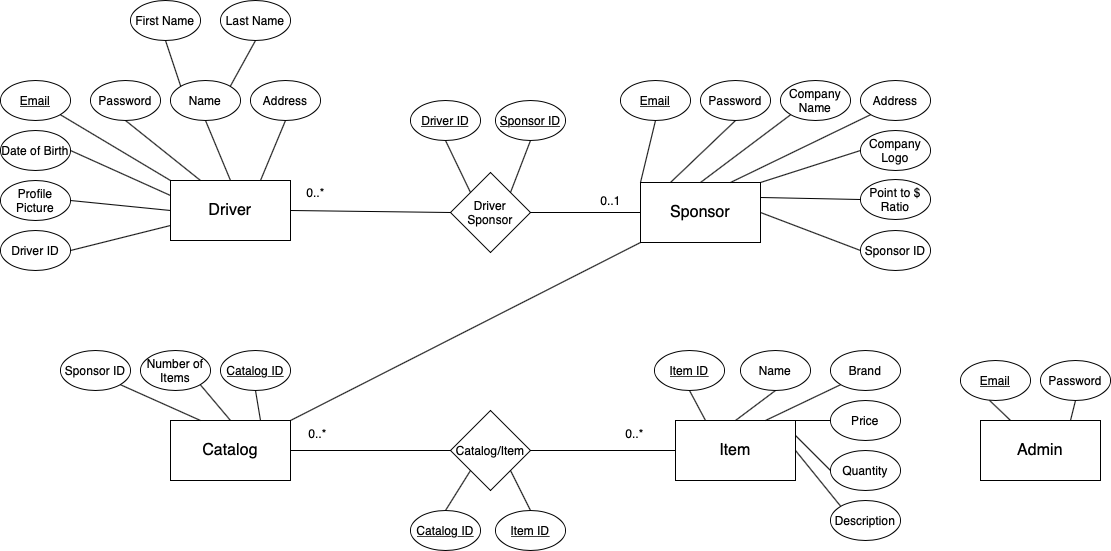

The diagram above was exported from draw.io. Its source (the exported page's mxGraphModel, read from the mxfile embedded in the PNG):
<mxGraphModel dx="1184" dy="709" grid="1" gridSize="10" guides="1" tooltips="1" connect="1" arrows="1" fold="1" page="1" pageScale="1" pageWidth="827" pageHeight="1169" math="0" shadow="0">
  <root>
    <mxCell id="0" />
    <mxCell id="1" parent="0" />
    <mxCell id="2" value="&lt;font style=&quot;font-size: 16px&quot;&gt;Driver&lt;/font&gt;" style="rounded=0;whiteSpace=wrap;html=1;" vertex="1" parent="1">
      <mxGeometry x="180" y="240" width="120" height="60" as="geometry" />
    </mxCell>
    <mxCell id="3" value="&lt;font style=&quot;font-size: 16px&quot;&gt;Sponsor&lt;/font&gt;" style="rounded=0;whiteSpace=wrap;html=1;" vertex="1" parent="1">
      <mxGeometry x="650" y="242" width="120" height="60" as="geometry" />
    </mxCell>
    <mxCell id="4" value="&lt;font style=&quot;font-size: 16px&quot;&gt;Admin&lt;/font&gt;" style="rounded=0;whiteSpace=wrap;html=1;" vertex="1" parent="1">
      <mxGeometry x="990" y="480" width="120" height="60" as="geometry" />
    </mxCell>
    <mxCell id="5" value="&lt;font style=&quot;font-size: 16px&quot;&gt;Item&lt;/font&gt;" style="rounded=0;whiteSpace=wrap;html=1;" vertex="1" parent="1">
      <mxGeometry x="685" y="480" width="120" height="60" as="geometry" />
    </mxCell>
    <mxCell id="6" value="Catalog/Item" style="rhombus;whiteSpace=wrap;html=1;" vertex="1" parent="1">
      <mxGeometry x="460" y="470" width="80" height="80" as="geometry" />
    </mxCell>
    <mxCell id="7" value="&lt;font style=&quot;font-size: 16px&quot;&gt;Catalog&lt;/font&gt;" style="rounded=0;whiteSpace=wrap;html=1;" vertex="1" parent="1">
      <mxGeometry x="180" y="480" width="120" height="60" as="geometry" />
    </mxCell>
    <mxCell id="8" value="Driver&lt;br&gt;Sponsor" style="rhombus;whiteSpace=wrap;html=1;" vertex="1" parent="1">
      <mxGeometry x="460" y="232" width="80" height="80" as="geometry" />
    </mxCell>
    <mxCell id="9" value="" style="endArrow=none;html=1;exitX=1;exitY=0.5;exitDx=0;exitDy=0;entryX=0;entryY=0.5;entryDx=0;entryDy=0;" edge="1" source="7" target="6" parent="1">
      <mxGeometry width="50" height="50" relative="1" as="geometry">
        <mxPoint x="270" y="540" as="sourcePoint" />
        <mxPoint x="320" y="490" as="targetPoint" />
      </mxGeometry>
    </mxCell>
    <mxCell id="10" value="" style="endArrow=none;html=1;exitX=1;exitY=0.5;exitDx=0;exitDy=0;entryX=0;entryY=0.5;entryDx=0;entryDy=0;" edge="1" source="6" target="5" parent="1">
      <mxGeometry width="50" height="50" relative="1" as="geometry">
        <mxPoint x="250" y="520" as="sourcePoint" />
        <mxPoint x="340" y="530" as="targetPoint" />
      </mxGeometry>
    </mxCell>
    <mxCell id="11" value="0..*" style="text;html=1;align=center;verticalAlign=middle;resizable=0;points=[];autosize=1;" vertex="1" parent="1">
      <mxGeometry x="312" y="483" width="30" height="20" as="geometry" />
    </mxCell>
    <mxCell id="12" value="0..*" style="text;html=1;align=center;verticalAlign=middle;resizable=0;points=[];autosize=1;" vertex="1" parent="1">
      <mxGeometry x="629" y="483" width="30" height="20" as="geometry" />
    </mxCell>
    <mxCell id="13" value="0..1" style="text;html=1;align=center;verticalAlign=middle;resizable=0;points=[];autosize=1;" vertex="1" parent="1">
      <mxGeometry x="600" y="250" width="40" height="20" as="geometry" />
    </mxCell>
    <mxCell id="14" value="0..*" style="text;html=1;align=center;verticalAlign=middle;resizable=0;points=[];autosize=1;" vertex="1" parent="1">
      <mxGeometry x="310" y="242" width="30" height="20" as="geometry" />
    </mxCell>
    <mxCell id="15" value="" style="endArrow=none;html=1;exitX=1;exitY=0.5;exitDx=0;exitDy=0;entryX=0;entryY=0.5;entryDx=0;entryDy=0;" edge="1" source="2" target="8" parent="1">
      <mxGeometry width="50" height="50" relative="1" as="geometry">
        <mxPoint x="310" y="520" as="sourcePoint" />
        <mxPoint x="360" y="520" as="targetPoint" />
      </mxGeometry>
    </mxCell>
    <mxCell id="16" value="" style="endArrow=none;html=1;exitX=1;exitY=0.5;exitDx=0;exitDy=0;entryX=0;entryY=0.5;entryDx=0;entryDy=0;" edge="1" source="8" target="3" parent="1">
      <mxGeometry width="50" height="50" relative="1" as="geometry">
        <mxPoint x="320" y="530" as="sourcePoint" />
        <mxPoint x="370" y="530" as="targetPoint" />
      </mxGeometry>
    </mxCell>
    <mxCell id="17" value="Point to $ Ratio" style="ellipse;whiteSpace=wrap;html=1;" vertex="1" parent="1">
      <mxGeometry x="870" y="239" width="70" height="40" as="geometry" />
    </mxCell>
    <mxCell id="18" value="Company Logo" style="ellipse;whiteSpace=wrap;html=1;" vertex="1" parent="1">
      <mxGeometry x="870" y="190" width="70" height="40" as="geometry" />
    </mxCell>
    <mxCell id="19" value="Profile Picture" style="ellipse;whiteSpace=wrap;html=1;" vertex="1" parent="1">
      <mxGeometry x="10" y="240" width="70" height="40" as="geometry" />
    </mxCell>
    <mxCell id="20" value="Date of Birth" style="ellipse;whiteSpace=wrap;html=1;" vertex="1" parent="1">
      <mxGeometry x="10" y="190" width="70" height="40" as="geometry" />
    </mxCell>
    <mxCell id="21" value="Address" style="ellipse;whiteSpace=wrap;html=1;" vertex="1" parent="1">
      <mxGeometry x="260" y="140" width="70" height="40" as="geometry" />
    </mxCell>
    <mxCell id="22" value="Last Name" style="ellipse;whiteSpace=wrap;html=1;" vertex="1" parent="1">
      <mxGeometry x="230" y="60" width="70" height="40" as="geometry" />
    </mxCell>
    <mxCell id="23" value="First Name" style="ellipse;whiteSpace=wrap;html=1;" vertex="1" parent="1">
      <mxGeometry x="140" y="60" width="70" height="40" as="geometry" />
    </mxCell>
    <mxCell id="24" value="Name" style="ellipse;whiteSpace=wrap;html=1;" vertex="1" parent="1">
      <mxGeometry x="180" y="140" width="70" height="40" as="geometry" />
    </mxCell>
    <mxCell id="25" value="Password" style="ellipse;whiteSpace=wrap;html=1;" vertex="1" parent="1">
      <mxGeometry x="100" y="140" width="70" height="40" as="geometry" />
    </mxCell>
    <mxCell id="26" value="&lt;u&gt;Email&lt;/u&gt;" style="ellipse;whiteSpace=wrap;html=1;" vertex="1" parent="1">
      <mxGeometry x="10" y="140" width="70" height="40" as="geometry" />
    </mxCell>
    <mxCell id="27" value="" style="endArrow=none;html=1;exitX=1;exitY=0.5;exitDx=0;exitDy=0;entryX=0;entryY=0.5;entryDx=0;entryDy=0;" edge="1" source="19" target="2" parent="1">
      <mxGeometry width="50" height="50" relative="1" as="geometry">
        <mxPoint x="120" y="390" as="sourcePoint" />
        <mxPoint x="170" y="340" as="targetPoint" />
      </mxGeometry>
    </mxCell>
    <mxCell id="28" value="" style="endArrow=none;html=1;exitX=0.5;exitY=1;exitDx=0;exitDy=0;entryX=0.75;entryY=0;entryDx=0;entryDy=0;" edge="1" source="21" target="2" parent="1">
      <mxGeometry width="50" height="50" relative="1" as="geometry">
        <mxPoint x="-70" y="380" as="sourcePoint" />
        <mxPoint x="30" y="390" as="targetPoint" />
      </mxGeometry>
    </mxCell>
    <mxCell id="29" value="" style="endArrow=none;html=1;exitX=0.5;exitY=1;exitDx=0;exitDy=0;entryX=0.5;entryY=0;entryDx=0;entryDy=0;" edge="1" source="24" target="2" parent="1">
      <mxGeometry width="50" height="50" relative="1" as="geometry">
        <mxPoint x="5" y="370" as="sourcePoint" />
        <mxPoint x="105" y="380" as="targetPoint" />
      </mxGeometry>
    </mxCell>
    <mxCell id="30" value="" style="endArrow=none;html=1;exitX=0.5;exitY=1;exitDx=0;exitDy=0;entryX=0.25;entryY=0;entryDx=0;entryDy=0;" edge="1" source="25" target="2" parent="1">
      <mxGeometry width="50" height="50" relative="1" as="geometry">
        <mxPoint x="-40" y="350" as="sourcePoint" />
        <mxPoint x="60" y="360" as="targetPoint" />
      </mxGeometry>
    </mxCell>
    <mxCell id="31" value="" style="endArrow=none;html=1;exitX=0;exitY=0;exitDx=0;exitDy=0;entryX=1;entryY=1;entryDx=0;entryDy=0;" edge="1" source="2" target="26" parent="1">
      <mxGeometry width="50" height="50" relative="1" as="geometry">
        <mxPoint x="15" y="320" as="sourcePoint" />
        <mxPoint x="115" y="330" as="targetPoint" />
      </mxGeometry>
    </mxCell>
    <mxCell id="32" value="" style="endArrow=none;html=1;exitX=0.5;exitY=1;exitDx=0;exitDy=0;entryX=0;entryY=0;entryDx=0;entryDy=0;" edge="1" source="23" target="24" parent="1">
      <mxGeometry width="50" height="50" relative="1" as="geometry">
        <mxPoint x="130" y="310" as="sourcePoint" />
        <mxPoint x="230" y="320" as="targetPoint" />
      </mxGeometry>
    </mxCell>
    <mxCell id="33" value="" style="endArrow=none;html=1;exitX=0.5;exitY=1;exitDx=0;exitDy=0;entryX=1;entryY=0;entryDx=0;entryDy=0;" edge="1" source="22" target="24" parent="1">
      <mxGeometry width="50" height="50" relative="1" as="geometry">
        <mxPoint x="140" y="320" as="sourcePoint" />
        <mxPoint x="240" y="330" as="targetPoint" />
      </mxGeometry>
    </mxCell>
    <mxCell id="34" value="" style="endArrow=none;html=1;exitX=1;exitY=0.5;exitDx=0;exitDy=0;entryX=0;entryY=0.75;entryDx=0;entryDy=0;" edge="1" source="41" target="2" parent="1">
      <mxGeometry width="50" height="50" relative="1" as="geometry">
        <mxPoint x="-10" y="380" as="sourcePoint" />
        <mxPoint x="90" y="390" as="targetPoint" />
      </mxGeometry>
    </mxCell>
    <mxCell id="35" value="" style="endArrow=none;html=1;exitX=1;exitY=0.5;exitDx=0;exitDy=0;entryX=0;entryY=0.25;entryDx=0;entryDy=0;" edge="1" source="20" target="2" parent="1">
      <mxGeometry width="50" height="50" relative="1" as="geometry">
        <mxPoint x="85" y="210" as="sourcePoint" />
        <mxPoint x="185" y="220" as="targetPoint" />
      </mxGeometry>
    </mxCell>
    <mxCell id="36" value="Address" style="ellipse;whiteSpace=wrap;html=1;" vertex="1" parent="1">
      <mxGeometry x="870" y="140" width="70" height="40" as="geometry" />
    </mxCell>
    <mxCell id="37" value="Company Name" style="ellipse;whiteSpace=wrap;html=1;" vertex="1" parent="1">
      <mxGeometry x="790" y="140" width="70" height="40" as="geometry" />
    </mxCell>
    <mxCell id="38" value="Password" style="ellipse;whiteSpace=wrap;html=1;" vertex="1" parent="1">
      <mxGeometry x="710" y="140" width="70" height="40" as="geometry" />
    </mxCell>
    <mxCell id="39" value="&lt;u&gt;Sponsor ID&lt;/u&gt;" style="ellipse;whiteSpace=wrap;html=1;" vertex="1" parent="1">
      <mxGeometry x="505" y="160" width="70" height="40" as="geometry" />
    </mxCell>
    <mxCell id="40" value="&lt;u&gt;Driver ID&lt;/u&gt;" style="ellipse;whiteSpace=wrap;html=1;" vertex="1" parent="1">
      <mxGeometry x="420" y="160" width="70" height="40" as="geometry" />
    </mxCell>
    <mxCell id="41" value="Driver ID" style="ellipse;whiteSpace=wrap;html=1;" vertex="1" parent="1">
      <mxGeometry x="10" y="290" width="70" height="40" as="geometry" />
    </mxCell>
    <mxCell id="42" value="&lt;u&gt;Email&lt;/u&gt;" style="ellipse;whiteSpace=wrap;html=1;" vertex="1" parent="1">
      <mxGeometry x="630" y="140" width="70" height="40" as="geometry" />
    </mxCell>
    <mxCell id="43" value="" style="endArrow=none;html=1;exitX=0;exitY=0;exitDx=0;exitDy=0;entryX=0.5;entryY=1;entryDx=0;entryDy=0;" edge="1" source="8" target="40" parent="1">
      <mxGeometry width="50" height="50" relative="1" as="geometry">
        <mxPoint y="390" as="sourcePoint" />
        <mxPoint x="100" y="400" as="targetPoint" />
      </mxGeometry>
    </mxCell>
    <mxCell id="44" value="" style="endArrow=none;html=1;exitX=1;exitY=0;exitDx=0;exitDy=0;entryX=0.5;entryY=1;entryDx=0;entryDy=0;" edge="1" source="8" target="39" parent="1">
      <mxGeometry width="50" height="50" relative="1" as="geometry">
        <mxPoint x="10" y="400" as="sourcePoint" />
        <mxPoint x="110" y="410" as="targetPoint" />
      </mxGeometry>
    </mxCell>
    <mxCell id="45" value="" style="endArrow=none;html=1;exitX=0.5;exitY=1;exitDx=0;exitDy=0;entryX=0;entryY=0;entryDx=0;entryDy=0;" edge="1" source="42" target="3" parent="1">
      <mxGeometry width="50" height="50" relative="1" as="geometry">
        <mxPoint x="20" y="410" as="sourcePoint" />
        <mxPoint x="120" y="420" as="targetPoint" />
      </mxGeometry>
    </mxCell>
    <mxCell id="46" value="" style="endArrow=none;html=1;exitX=0.5;exitY=1;exitDx=0;exitDy=0;entryX=0.25;entryY=0;entryDx=0;entryDy=0;" edge="1" source="38" target="3" parent="1">
      <mxGeometry width="50" height="50" relative="1" as="geometry">
        <mxPoint x="30" y="420" as="sourcePoint" />
        <mxPoint x="130" y="430" as="targetPoint" />
      </mxGeometry>
    </mxCell>
    <mxCell id="47" value="" style="endArrow=none;html=1;exitX=0;exitY=1;exitDx=0;exitDy=0;entryX=0.5;entryY=0;entryDx=0;entryDy=0;" edge="1" source="37" target="3" parent="1">
      <mxGeometry width="50" height="50" relative="1" as="geometry">
        <mxPoint x="40" y="430" as="sourcePoint" />
        <mxPoint x="870" y="340" as="targetPoint" />
      </mxGeometry>
    </mxCell>
    <mxCell id="48" value="" style="endArrow=none;html=1;exitX=0;exitY=1;exitDx=0;exitDy=0;entryX=0.75;entryY=0;entryDx=0;entryDy=0;" edge="1" source="36" target="3" parent="1">
      <mxGeometry width="50" height="50" relative="1" as="geometry">
        <mxPoint x="50" y="440" as="sourcePoint" />
        <mxPoint x="150" y="450" as="targetPoint" />
      </mxGeometry>
    </mxCell>
    <mxCell id="49" value="" style="endArrow=none;html=1;entryX=1;entryY=0;entryDx=0;entryDy=0;exitX=0;exitY=0.5;exitDx=0;exitDy=0;" edge="1" source="18" target="3" parent="1">
      <mxGeometry width="50" height="50" relative="1" as="geometry">
        <mxPoint x="850" y="210" as="sourcePoint" />
        <mxPoint x="160" y="460" as="targetPoint" />
      </mxGeometry>
    </mxCell>
    <mxCell id="50" value="" style="endArrow=none;html=1;exitX=0;exitY=0.5;exitDx=0;exitDy=0;entryX=1;entryY=0.25;entryDx=0;entryDy=0;" edge="1" source="17" target="3" parent="1">
      <mxGeometry width="50" height="50" relative="1" as="geometry">
        <mxPoint x="70" y="460" as="sourcePoint" />
        <mxPoint x="170" y="470" as="targetPoint" />
      </mxGeometry>
    </mxCell>
    <mxCell id="51" value="Brand" style="ellipse;whiteSpace=wrap;html=1;" vertex="1" parent="1">
      <mxGeometry x="840" y="410" width="70" height="40" as="geometry" />
    </mxCell>
    <mxCell id="52" value="Name" style="ellipse;whiteSpace=wrap;html=1;" vertex="1" parent="1">
      <mxGeometry x="750" y="410" width="70" height="40" as="geometry" />
    </mxCell>
    <mxCell id="53" value="&lt;u&gt;Item ID&lt;/u&gt;" style="ellipse;whiteSpace=wrap;html=1;" vertex="1" parent="1">
      <mxGeometry x="664" y="410" width="70" height="40" as="geometry" />
    </mxCell>
    <mxCell id="54" value="Password" style="ellipse;whiteSpace=wrap;html=1;" vertex="1" parent="1">
      <mxGeometry x="1050" y="420" width="70" height="40" as="geometry" />
    </mxCell>
    <mxCell id="55" value="&lt;u&gt;Email&lt;/u&gt;" style="ellipse;whiteSpace=wrap;html=1;" vertex="1" parent="1">
      <mxGeometry x="970" y="420" width="70" height="40" as="geometry" />
    </mxCell>
    <mxCell id="56" value="&lt;u&gt;Item ID&lt;/u&gt;" style="ellipse;whiteSpace=wrap;html=1;" vertex="1" parent="1">
      <mxGeometry x="505" y="570" width="70" height="40" as="geometry" />
    </mxCell>
    <mxCell id="57" value="&lt;u&gt;Catalog ID&lt;/u&gt;" style="ellipse;whiteSpace=wrap;html=1;" vertex="1" parent="1">
      <mxGeometry x="420" y="570" width="70" height="40" as="geometry" />
    </mxCell>
    <mxCell id="58" value="Sponsor ID" style="ellipse;whiteSpace=wrap;html=1;" vertex="1" parent="1">
      <mxGeometry x="70" y="410" width="70" height="40" as="geometry" />
    </mxCell>
    <mxCell id="59" value="" style="endArrow=none;html=1;exitX=1;exitY=0;exitDx=0;exitDy=0;entryX=0;entryY=1;entryDx=0;entryDy=0;" edge="1" source="7" target="3" parent="1">
      <mxGeometry width="50" height="50" relative="1" as="geometry">
        <mxPoint x="90" y="400" as="sourcePoint" />
        <mxPoint x="140" y="350" as="targetPoint" />
      </mxGeometry>
    </mxCell>
    <mxCell id="60" value="Number of Items" style="ellipse;whiteSpace=wrap;html=1;" vertex="1" parent="1">
      <mxGeometry x="150" y="410" width="70" height="40" as="geometry" />
    </mxCell>
    <mxCell id="61" value="&lt;u&gt;Catalog ID&lt;/u&gt;" style="ellipse;whiteSpace=wrap;html=1;" vertex="1" parent="1">
      <mxGeometry x="230" y="410" width="70" height="40" as="geometry" />
    </mxCell>
    <mxCell id="62" value="Sponsor ID" style="ellipse;whiteSpace=wrap;html=1;" vertex="1" parent="1">
      <mxGeometry x="870" y="290" width="70" height="40" as="geometry" />
    </mxCell>
    <mxCell id="63" value="" style="endArrow=none;html=1;entryX=0;entryY=0.5;entryDx=0;entryDy=0;exitX=1;exitY=0.5;exitDx=0;exitDy=0;" edge="1" source="3" target="62" parent="1">
      <mxGeometry width="50" height="50" relative="1" as="geometry">
        <mxPoint x="100" y="362" as="sourcePoint" />
        <mxPoint x="150" y="312" as="targetPoint" />
      </mxGeometry>
    </mxCell>
    <mxCell id="64" value="" style="endArrow=none;html=1;entryX=0.5;entryY=1;entryDx=0;entryDy=0;exitX=0.75;exitY=0;exitDx=0;exitDy=0;" edge="1" source="7" target="61" parent="1">
      <mxGeometry width="50" height="50" relative="1" as="geometry">
        <mxPoint x="30" y="400" as="sourcePoint" />
        <mxPoint x="80" y="350" as="targetPoint" />
      </mxGeometry>
    </mxCell>
    <mxCell id="65" value="" style="endArrow=none;html=1;entryX=1;entryY=1;entryDx=0;entryDy=0;exitX=0.5;exitY=0;exitDx=0;exitDy=0;" edge="1" source="56" target="6" parent="1">
      <mxGeometry width="50" height="50" relative="1" as="geometry">
        <mxPoint x="-90" y="362" as="sourcePoint" />
        <mxPoint x="-40" y="312" as="targetPoint" />
      </mxGeometry>
    </mxCell>
    <mxCell id="66" value="" style="endArrow=none;html=1;entryX=0.5;entryY=1;entryDx=0;entryDy=0;exitX=0.75;exitY=0;exitDx=0;exitDy=0;" edge="1" source="4" target="54" parent="1">
      <mxGeometry width="50" height="50" relative="1" as="geometry">
        <mxPoint x="-70" y="460" as="sourcePoint" />
        <mxPoint x="-20" y="410" as="targetPoint" />
      </mxGeometry>
    </mxCell>
    <mxCell id="67" value="" style="endArrow=none;html=1;entryX=1;entryY=1;entryDx=0;entryDy=0;exitX=0.5;exitY=0;exitDx=0;exitDy=0;" edge="1" source="7" target="60" parent="1">
      <mxGeometry width="50" height="50" relative="1" as="geometry">
        <mxPoint x="-20" y="460" as="sourcePoint" />
        <mxPoint x="30" y="410" as="targetPoint" />
      </mxGeometry>
    </mxCell>
    <mxCell id="68" value="" style="endArrow=none;html=1;entryX=1;entryY=1;entryDx=0;entryDy=0;exitX=0.25;exitY=0;exitDx=0;exitDy=0;" edge="1" source="7" target="58" parent="1">
      <mxGeometry width="50" height="50" relative="1" as="geometry">
        <mxPoint x="-30" y="420" as="sourcePoint" />
        <mxPoint x="20" y="370" as="targetPoint" />
      </mxGeometry>
    </mxCell>
    <mxCell id="69" value="" style="endArrow=none;html=1;entryX=0.414;entryY=0.995;entryDx=0;entryDy=0;entryPerimeter=0;exitX=0.25;exitY=0;exitDx=0;exitDy=0;" edge="1" source="4" target="55" parent="1">
      <mxGeometry width="50" height="50" relative="1" as="geometry">
        <mxPoint x="-50" y="410" as="sourcePoint" />
        <mxPoint y="360" as="targetPoint" />
      </mxGeometry>
    </mxCell>
    <mxCell id="70" value="" style="endArrow=none;html=1;entryX=0;entryY=1;entryDx=0;entryDy=0;exitX=0.5;exitY=0;exitDx=0;exitDy=0;" edge="1" source="57" target="6" parent="1">
      <mxGeometry width="50" height="50" relative="1" as="geometry">
        <mxPoint x="-90" y="800" as="sourcePoint" />
        <mxPoint x="-40" y="750" as="targetPoint" />
      </mxGeometry>
    </mxCell>
    <mxCell id="71" value="" style="endArrow=none;html=1;entryX=1;entryY=0.5;entryDx=0;entryDy=0;exitX=0;exitY=0;exitDx=0;exitDy=0;" edge="1" source="77" target="5" parent="1">
      <mxGeometry width="50" height="50" relative="1" as="geometry">
        <mxPoint x="-30" y="500" as="sourcePoint" />
        <mxPoint x="20" y="450" as="targetPoint" />
      </mxGeometry>
    </mxCell>
    <mxCell id="72" value="" style="endArrow=none;html=1;entryX=0;entryY=0.5;entryDx=0;entryDy=0;exitX=1;exitY=0.25;exitDx=0;exitDy=0;" edge="1" source="5" target="78" parent="1">
      <mxGeometry width="50" height="50" relative="1" as="geometry">
        <mxPoint x="-20" y="510" as="sourcePoint" />
        <mxPoint x="30" y="460" as="targetPoint" />
      </mxGeometry>
    </mxCell>
    <mxCell id="73" value="" style="endArrow=none;html=1;entryX=0;entryY=0.5;entryDx=0;entryDy=0;exitX=1;exitY=0;exitDx=0;exitDy=0;" edge="1" source="5" target="79" parent="1">
      <mxGeometry width="50" height="50" relative="1" as="geometry">
        <mxPoint x="-10" y="520" as="sourcePoint" />
        <mxPoint x="40" y="470" as="targetPoint" />
      </mxGeometry>
    </mxCell>
    <mxCell id="74" value="" style="endArrow=none;html=1;entryX=0;entryY=1;entryDx=0;entryDy=0;exitX=0.75;exitY=0;exitDx=0;exitDy=0;" edge="1" source="5" target="51" parent="1">
      <mxGeometry width="50" height="50" relative="1" as="geometry">
        <mxPoint y="530" as="sourcePoint" />
        <mxPoint x="50" y="480" as="targetPoint" />
      </mxGeometry>
    </mxCell>
    <mxCell id="75" value="" style="endArrow=none;html=1;entryX=0.5;entryY=1;entryDx=0;entryDy=0;exitX=0.5;exitY=0;exitDx=0;exitDy=0;" edge="1" source="5" target="52" parent="1">
      <mxGeometry width="50" height="50" relative="1" as="geometry">
        <mxPoint x="10" y="540" as="sourcePoint" />
        <mxPoint x="60" y="490" as="targetPoint" />
      </mxGeometry>
    </mxCell>
    <mxCell id="76" value="" style="endArrow=none;html=1;entryX=0.5;entryY=1;entryDx=0;entryDy=0;exitX=0.25;exitY=0;exitDx=0;exitDy=0;" edge="1" source="5" target="53" parent="1">
      <mxGeometry width="50" height="50" relative="1" as="geometry">
        <mxPoint x="20" y="550" as="sourcePoint" />
        <mxPoint x="70" y="500" as="targetPoint" />
      </mxGeometry>
    </mxCell>
    <mxCell id="77" value="Description" style="ellipse;whiteSpace=wrap;html=1;" vertex="1" parent="1">
      <mxGeometry x="840" y="560" width="70" height="40" as="geometry" />
    </mxCell>
    <mxCell id="78" value="Quantity" style="ellipse;whiteSpace=wrap;html=1;" vertex="1" parent="1">
      <mxGeometry x="840" y="510" width="70" height="40" as="geometry" />
    </mxCell>
    <mxCell id="79" value="Price" style="ellipse;whiteSpace=wrap;html=1;" vertex="1" parent="1">
      <mxGeometry x="840" y="460" width="70" height="40" as="geometry" />
    </mxCell>
  </root>
</mxGraphModel>